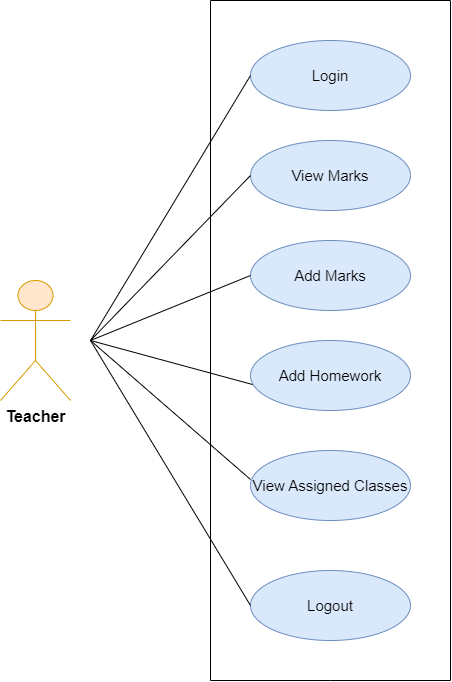

The diagram above was exported from draw.io. Its source (the exported page's mxGraphModel, read from the mxfile embedded in the PNG):
<mxGraphModel dx="1600" dy="836" grid="1" gridSize="10" guides="1" tooltips="1" connect="1" arrows="1" fold="1" page="1" pageScale="1" pageWidth="850" pageHeight="1100" background="#ffffff" math="0" shadow="0">
  <root>
    <mxCell id="0" />
    <mxCell id="1" parent="0" />
    <mxCell id="_SayKTi0tnjbeZIud8gN-1" value="&lt;font style=&quot;&quot; size=&quot;1&quot;&gt;&lt;b style=&quot;font-size: 16px;&quot;&gt;Teacher&lt;/b&gt;&lt;/font&gt;" style="shape=umlActor;verticalLabelPosition=bottom;verticalAlign=top;html=1;outlineConnect=0;labelBackgroundColor=default;fillColor=#ffe6cc;strokeColor=#d79b00;" parent="1" vertex="1">
      <mxGeometry x="150" y="280" width="70" height="120" as="geometry" />
    </mxCell>
    <mxCell id="_SayKTi0tnjbeZIud8gN-2" value="View Marks" style="ellipse;whiteSpace=wrap;html=1;fontSize=15;labelBackgroundColor=none;fillColor=#dae8fc;strokeColor=#6c8ebf;" parent="1" vertex="1">
      <mxGeometry x="400" y="140" width="160" height="70" as="geometry" />
    </mxCell>
    <mxCell id="_SayKTi0tnjbeZIud8gN-3" value="Add Marks" style="ellipse;whiteSpace=wrap;html=1;fontSize=15;fontFamily=Helvetica;fillColor=#dae8fc;strokeColor=#6c8ebf;" parent="1" vertex="1">
      <mxGeometry x="400" y="240" width="160" height="70" as="geometry" />
    </mxCell>
    <mxCell id="_SayKTi0tnjbeZIud8gN-4" value="Add Homework" style="ellipse;whiteSpace=wrap;html=1;fontSize=15;fillColor=#dae8fc;strokeColor=#6c8ebf;" parent="1" vertex="1">
      <mxGeometry x="400" y="340" width="160" height="70" as="geometry" />
    </mxCell>
    <mxCell id="_SayKTi0tnjbeZIud8gN-15" value="" style="endArrow=none;html=1;rounded=0;" parent="1" edge="1">
      <mxGeometry width="50" height="50" relative="1" as="geometry">
        <mxPoint x="600" y="680" as="sourcePoint" />
        <mxPoint x="600" as="targetPoint" />
      </mxGeometry>
    </mxCell>
    <mxCell id="_SayKTi0tnjbeZIud8gN-16" value="" style="endArrow=none;html=1;rounded=0;" parent="1" edge="1">
      <mxGeometry width="50" height="50" relative="1" as="geometry">
        <mxPoint x="360" as="sourcePoint" />
        <mxPoint x="600" as="targetPoint" />
      </mxGeometry>
    </mxCell>
    <mxCell id="_SayKTi0tnjbeZIud8gN-17" value="" style="endArrow=none;html=1;rounded=0;" parent="1" edge="1">
      <mxGeometry width="50" height="50" relative="1" as="geometry">
        <mxPoint x="360" y="680" as="sourcePoint" />
        <mxPoint x="360" as="targetPoint" />
        <Array as="points" />
      </mxGeometry>
    </mxCell>
    <mxCell id="Mgy41S_Hk--xhl5Yb4LC-2" value="&lt;font style=&quot;font-size: 15px;&quot;&gt;Login&lt;/font&gt;" style="ellipse;whiteSpace=wrap;html=1;fontSize=15;labelBackgroundColor=none;fillColor=#dae8fc;strokeColor=#6c8ebf;" parent="1" vertex="1">
      <mxGeometry x="400" y="40" width="160" height="70" as="geometry" />
    </mxCell>
    <mxCell id="UBYa9TrEytzLMbixavdg-1" value="View Assigned Classes" style="ellipse;whiteSpace=wrap;html=1;fontSize=15;fillColor=#dae8fc;strokeColor=#6c8ebf;" parent="1" vertex="1">
      <mxGeometry x="400" y="450" width="160" height="70" as="geometry" />
    </mxCell>
    <mxCell id="UBYa9TrEytzLMbixavdg-2" value="Logout" style="ellipse;whiteSpace=wrap;html=1;fontSize=15;fillColor=#dae8fc;strokeColor=#6c8ebf;" parent="1" vertex="1">
      <mxGeometry x="400" y="570" width="160" height="70" as="geometry" />
    </mxCell>
    <mxCell id="UBYa9TrEytzLMbixavdg-3" value="" style="endArrow=none;html=1;rounded=0;" parent="1" edge="1">
      <mxGeometry width="50" height="50" relative="1" as="geometry">
        <mxPoint x="360" y="680" as="sourcePoint" />
        <mxPoint x="600" y="680" as="targetPoint" />
        <Array as="points">
          <mxPoint x="480" y="680" />
        </Array>
      </mxGeometry>
    </mxCell>
    <mxCell id="jeYVwap0ZvH4wmXCZaxn-1" value="" style="endArrow=none;html=1;rounded=0;fontSize=12;startSize=8;endSize=8;curved=1;entryX=0;entryY=0.5;entryDx=0;entryDy=0;" parent="1" target="Mgy41S_Hk--xhl5Yb4LC-2" edge="1">
      <mxGeometry width="50" height="50" relative="1" as="geometry">
        <mxPoint x="240" y="340" as="sourcePoint" />
        <mxPoint x="310" y="250" as="targetPoint" />
      </mxGeometry>
    </mxCell>
    <mxCell id="jeYVwap0ZvH4wmXCZaxn-2" value="" style="endArrow=none;html=1;rounded=0;fontSize=12;startSize=8;endSize=8;curved=1;entryX=0;entryY=0.5;entryDx=0;entryDy=0;" parent="1" target="UBYa9TrEytzLMbixavdg-2" edge="1">
      <mxGeometry width="50" height="50" relative="1" as="geometry">
        <mxPoint x="240" y="340" as="sourcePoint" />
        <mxPoint x="370" y="400" as="targetPoint" />
      </mxGeometry>
    </mxCell>
    <mxCell id="jeYVwap0ZvH4wmXCZaxn-3" value="" style="endArrow=none;html=1;rounded=0;fontSize=12;startSize=8;endSize=8;curved=1;entryX=0;entryY=0.5;entryDx=0;entryDy=0;" parent="1" target="_SayKTi0tnjbeZIud8gN-2" edge="1">
      <mxGeometry width="50" height="50" relative="1" as="geometry">
        <mxPoint x="240" y="340" as="sourcePoint" />
        <mxPoint x="420" y="95" as="targetPoint" />
      </mxGeometry>
    </mxCell>
    <mxCell id="jeYVwap0ZvH4wmXCZaxn-4" value="" style="endArrow=none;html=1;rounded=0;fontSize=12;startSize=8;endSize=8;curved=1;entryX=0;entryY=0.5;entryDx=0;entryDy=0;" parent="1" target="_SayKTi0tnjbeZIud8gN-3" edge="1">
      <mxGeometry width="50" height="50" relative="1" as="geometry">
        <mxPoint x="240" y="340" as="sourcePoint" />
        <mxPoint x="430" y="105" as="targetPoint" />
      </mxGeometry>
    </mxCell>
    <mxCell id="jeYVwap0ZvH4wmXCZaxn-5" value="" style="endArrow=none;html=1;rounded=0;fontSize=12;startSize=8;endSize=8;curved=1;entryX=0.013;entryY=0.629;entryDx=0;entryDy=0;entryPerimeter=0;" parent="1" target="_SayKTi0tnjbeZIud8gN-4" edge="1">
      <mxGeometry width="50" height="50" relative="1" as="geometry">
        <mxPoint x="240" y="340" as="sourcePoint" />
        <mxPoint x="440" y="115" as="targetPoint" />
      </mxGeometry>
    </mxCell>
    <mxCell id="jeYVwap0ZvH4wmXCZaxn-7" value="" style="endArrow=none;html=1;rounded=0;fontSize=12;startSize=8;endSize=8;curved=1;entryX=0;entryY=0.414;entryDx=0;entryDy=0;entryPerimeter=0;" parent="1" target="UBYa9TrEytzLMbixavdg-1" edge="1">
      <mxGeometry width="50" height="50" relative="1" as="geometry">
        <mxPoint x="240" y="340" as="sourcePoint" />
        <mxPoint x="422" y="404" as="targetPoint" />
      </mxGeometry>
    </mxCell>
  </root>
</mxGraphModel>